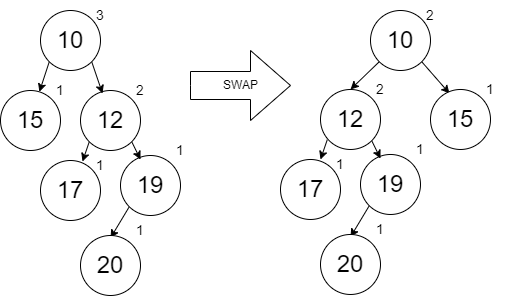

The diagram above was exported from draw.io. Its source (the exported page's mxGraphModel, read from the mxfile embedded in the PNG):
<mxGraphModel dx="1102" dy="865" grid="1" gridSize="10" guides="1" tooltips="1" connect="1" arrows="1" fold="1" page="1" pageScale="1" pageWidth="850" pageHeight="1100" math="0" shadow="0">
  <root>
    <mxCell id="0" />
    <mxCell id="1" parent="0" />
    <mxCell id="egZebEp88KU72r9SRnEN-52" style="edgeStyle=none;rounded=0;orthogonalLoop=1;jettySize=auto;html=1;exitX=0;exitY=1;exitDx=0;exitDy=0;entryX=0;entryY=0.75;entryDx=0;entryDy=0;fontSize=14;" parent="1" source="egZebEp88KU72r9SRnEN-48" target="egZebEp88KU72r9SRnEN-51" edge="1">
      <mxGeometry relative="1" as="geometry" />
    </mxCell>
    <mxCell id="egZebEp88KU72r9SRnEN-48" value="&lt;font style=&quot;font-size: 24px&quot;&gt;19&lt;/font&gt;" style="ellipse;whiteSpace=wrap;html=1;aspect=fixed;" parent="1" vertex="1">
      <mxGeometry x="180" y="205" width="60" height="60" as="geometry" />
    </mxCell>
    <mxCell id="egZebEp88KU72r9SRnEN-49" value="1" style="text;html=1;strokeColor=none;fillColor=none;align=center;verticalAlign=middle;whiteSpace=wrap;rounded=0;fontSize=14;" parent="1" vertex="1">
      <mxGeometry x="210" y="185" width="60" height="30" as="geometry" />
    </mxCell>
    <mxCell id="egZebEp88KU72r9SRnEN-50" value="&lt;font style=&quot;font-size: 24px&quot;&gt;20&lt;/font&gt;" style="ellipse;whiteSpace=wrap;html=1;aspect=fixed;" parent="1" vertex="1">
      <mxGeometry x="140" y="285" width="60" height="60" as="geometry" />
    </mxCell>
    <mxCell id="egZebEp88KU72r9SRnEN-51" value="1" style="text;html=1;strokeColor=none;fillColor=none;align=center;verticalAlign=middle;whiteSpace=wrap;rounded=0;fontSize=14;" parent="1" vertex="1">
      <mxGeometry x="170" y="265" width="60" height="30" as="geometry" />
    </mxCell>
    <mxCell id="0VGHKmyP8yDBSpkg8Hg7-3" style="rounded=0;orthogonalLoop=1;jettySize=auto;html=1;exitX=0;exitY=1;exitDx=0;exitDy=0;entryX=0.7;entryY=0.017;entryDx=0;entryDy=0;entryPerimeter=0;" edge="1" parent="1" source="0VGHKmyP8yDBSpkg8Hg7-1" target="0VGHKmyP8yDBSpkg8Hg7-2">
      <mxGeometry relative="1" as="geometry" />
    </mxCell>
    <mxCell id="0VGHKmyP8yDBSpkg8Hg7-6" style="edgeStyle=none;rounded=0;orthogonalLoop=1;jettySize=auto;html=1;exitX=1;exitY=1;exitDx=0;exitDy=0;entryX=0.333;entryY=0.067;entryDx=0;entryDy=0;entryPerimeter=0;" edge="1" parent="1" source="0VGHKmyP8yDBSpkg8Hg7-1" target="egZebEp88KU72r9SRnEN-48">
      <mxGeometry relative="1" as="geometry" />
    </mxCell>
    <mxCell id="0VGHKmyP8yDBSpkg8Hg7-1" value="&lt;font style=&quot;font-size: 24px&quot;&gt;12&lt;/font&gt;" style="ellipse;whiteSpace=wrap;html=1;aspect=fixed;" vertex="1" parent="1">
      <mxGeometry x="140" y="140" width="60" height="60" as="geometry" />
    </mxCell>
    <mxCell id="0VGHKmyP8yDBSpkg8Hg7-2" value="&lt;font style=&quot;font-size: 24px&quot;&gt;17&lt;/font&gt;" style="ellipse;whiteSpace=wrap;html=1;aspect=fixed;" vertex="1" parent="1">
      <mxGeometry x="100" y="210" width="60" height="60" as="geometry" />
    </mxCell>
    <mxCell id="0VGHKmyP8yDBSpkg8Hg7-4" value="2" style="text;html=1;strokeColor=none;fillColor=none;align=center;verticalAlign=middle;whiteSpace=wrap;rounded=0;fontSize=14;" vertex="1" parent="1">
      <mxGeometry x="170" y="125" width="60" height="30" as="geometry" />
    </mxCell>
    <mxCell id="0VGHKmyP8yDBSpkg8Hg7-5" value="1" style="text;html=1;strokeColor=none;fillColor=none;align=center;verticalAlign=middle;whiteSpace=wrap;rounded=0;fontSize=14;" vertex="1" parent="1">
      <mxGeometry x="130" y="200" width="60" height="30" as="geometry" />
    </mxCell>
    <mxCell id="0VGHKmyP8yDBSpkg8Hg7-9" style="edgeStyle=none;rounded=0;orthogonalLoop=1;jettySize=auto;html=1;exitX=0;exitY=1;exitDx=0;exitDy=0;" edge="1" parent="1" source="0VGHKmyP8yDBSpkg8Hg7-7" target="0VGHKmyP8yDBSpkg8Hg7-8">
      <mxGeometry relative="1" as="geometry" />
    </mxCell>
    <mxCell id="0VGHKmyP8yDBSpkg8Hg7-12" style="edgeStyle=none;rounded=0;orthogonalLoop=1;jettySize=auto;html=1;exitX=1;exitY=1;exitDx=0;exitDy=0;entryX=0.367;entryY=0.05;entryDx=0;entryDy=0;entryPerimeter=0;" edge="1" parent="1" source="0VGHKmyP8yDBSpkg8Hg7-7" target="0VGHKmyP8yDBSpkg8Hg7-1">
      <mxGeometry relative="1" as="geometry" />
    </mxCell>
    <mxCell id="0VGHKmyP8yDBSpkg8Hg7-7" value="&lt;font style=&quot;font-size: 24px&quot;&gt;10&lt;/font&gt;" style="ellipse;whiteSpace=wrap;html=1;aspect=fixed;" vertex="1" parent="1">
      <mxGeometry x="100" y="60" width="60" height="60" as="geometry" />
    </mxCell>
    <mxCell id="0VGHKmyP8yDBSpkg8Hg7-8" value="&lt;font style=&quot;font-size: 24px&quot;&gt;15&lt;/font&gt;" style="ellipse;whiteSpace=wrap;html=1;aspect=fixed;" vertex="1" parent="1">
      <mxGeometry x="60" y="140" width="60" height="60" as="geometry" />
    </mxCell>
    <mxCell id="0VGHKmyP8yDBSpkg8Hg7-10" value="3" style="text;html=1;strokeColor=none;fillColor=none;align=center;verticalAlign=middle;whiteSpace=wrap;rounded=0;fontSize=14;" vertex="1" parent="1">
      <mxGeometry x="130" y="50" width="60" height="30" as="geometry" />
    </mxCell>
    <mxCell id="0VGHKmyP8yDBSpkg8Hg7-11" value="1" style="text;html=1;strokeColor=none;fillColor=none;align=center;verticalAlign=middle;whiteSpace=wrap;rounded=0;fontSize=14;" vertex="1" parent="1">
      <mxGeometry x="90" y="125" width="60" height="30" as="geometry" />
    </mxCell>
    <mxCell id="0VGHKmyP8yDBSpkg8Hg7-13" style="edgeStyle=none;rounded=0;orthogonalLoop=1;jettySize=auto;html=1;exitX=0;exitY=1;exitDx=0;exitDy=0;entryX=0;entryY=0.75;entryDx=0;entryDy=0;fontSize=14;" edge="1" parent="1" source="0VGHKmyP8yDBSpkg8Hg7-14" target="0VGHKmyP8yDBSpkg8Hg7-17">
      <mxGeometry relative="1" as="geometry" />
    </mxCell>
    <mxCell id="0VGHKmyP8yDBSpkg8Hg7-14" value="&lt;font style=&quot;font-size: 24px&quot;&gt;19&lt;/font&gt;" style="ellipse;whiteSpace=wrap;html=1;aspect=fixed;" vertex="1" parent="1">
      <mxGeometry x="420" y="203.98" width="60" height="60" as="geometry" />
    </mxCell>
    <mxCell id="0VGHKmyP8yDBSpkg8Hg7-15" value="1" style="text;html=1;strokeColor=none;fillColor=none;align=center;verticalAlign=middle;whiteSpace=wrap;rounded=0;fontSize=14;" vertex="1" parent="1">
      <mxGeometry x="450" y="183.98" width="60" height="30" as="geometry" />
    </mxCell>
    <mxCell id="0VGHKmyP8yDBSpkg8Hg7-16" value="&lt;font style=&quot;font-size: 24px&quot;&gt;20&lt;/font&gt;" style="ellipse;whiteSpace=wrap;html=1;aspect=fixed;" vertex="1" parent="1">
      <mxGeometry x="380" y="283.98" width="60" height="60" as="geometry" />
    </mxCell>
    <mxCell id="0VGHKmyP8yDBSpkg8Hg7-17" value="1" style="text;html=1;strokeColor=none;fillColor=none;align=center;verticalAlign=middle;whiteSpace=wrap;rounded=0;fontSize=14;" vertex="1" parent="1">
      <mxGeometry x="410" y="263.98" width="60" height="30" as="geometry" />
    </mxCell>
    <mxCell id="0VGHKmyP8yDBSpkg8Hg7-18" style="rounded=0;orthogonalLoop=1;jettySize=auto;html=1;exitX=0;exitY=1;exitDx=0;exitDy=0;entryX=0.7;entryY=0.017;entryDx=0;entryDy=0;entryPerimeter=0;" edge="1" parent="1">
      <mxGeometry relative="1" as="geometry">
        <mxPoint x="386.78679656440363" y="189.17320343559635" as="sourcePoint" />
        <mxPoint x="380" y="208.97999999999996" as="targetPoint" />
      </mxGeometry>
    </mxCell>
    <mxCell id="0VGHKmyP8yDBSpkg8Hg7-19" style="edgeStyle=none;rounded=0;orthogonalLoop=1;jettySize=auto;html=1;exitX=1;exitY=1;exitDx=0;exitDy=0;entryX=0.333;entryY=0.067;entryDx=0;entryDy=0;entryPerimeter=0;" edge="1" parent="1" source="0VGHKmyP8yDBSpkg8Hg7-20" target="0VGHKmyP8yDBSpkg8Hg7-14">
      <mxGeometry relative="1" as="geometry" />
    </mxCell>
    <mxCell id="0VGHKmyP8yDBSpkg8Hg7-20" value="&lt;font style=&quot;font-size: 24px&quot;&gt;12&lt;/font&gt;" style="ellipse;whiteSpace=wrap;html=1;aspect=fixed;" vertex="1" parent="1">
      <mxGeometry x="380" y="138.98" width="60" height="60" as="geometry" />
    </mxCell>
    <mxCell id="0VGHKmyP8yDBSpkg8Hg7-21" value="&lt;font style=&quot;font-size: 24px&quot;&gt;17&lt;/font&gt;" style="ellipse;whiteSpace=wrap;html=1;aspect=fixed;" vertex="1" parent="1">
      <mxGeometry x="340" y="208.98" width="60" height="60" as="geometry" />
    </mxCell>
    <mxCell id="0VGHKmyP8yDBSpkg8Hg7-22" value="2" style="text;html=1;strokeColor=none;fillColor=none;align=center;verticalAlign=middle;whiteSpace=wrap;rounded=0;fontSize=14;" vertex="1" parent="1">
      <mxGeometry x="410" y="123.98" width="60" height="30" as="geometry" />
    </mxCell>
    <mxCell id="0VGHKmyP8yDBSpkg8Hg7-23" value="1" style="text;html=1;strokeColor=none;fillColor=none;align=center;verticalAlign=middle;whiteSpace=wrap;rounded=0;fontSize=14;" vertex="1" parent="1">
      <mxGeometry x="370" y="198.98" width="60" height="30" as="geometry" />
    </mxCell>
    <mxCell id="0VGHKmyP8yDBSpkg8Hg7-30" style="edgeStyle=none;rounded=0;orthogonalLoop=1;jettySize=auto;html=1;exitX=1;exitY=1;exitDx=0;exitDy=0;entryX=0.317;entryY=0.067;entryDx=0;entryDy=0;entryPerimeter=0;" edge="1" parent="1" source="0VGHKmyP8yDBSpkg8Hg7-26" target="0VGHKmyP8yDBSpkg8Hg7-27">
      <mxGeometry relative="1" as="geometry" />
    </mxCell>
    <mxCell id="0VGHKmyP8yDBSpkg8Hg7-31" style="edgeStyle=none;rounded=0;orthogonalLoop=1;jettySize=auto;html=1;exitX=0;exitY=1;exitDx=0;exitDy=0;entryX=0;entryY=0.5;entryDx=0;entryDy=0;" edge="1" parent="1" source="0VGHKmyP8yDBSpkg8Hg7-26" target="0VGHKmyP8yDBSpkg8Hg7-22">
      <mxGeometry relative="1" as="geometry" />
    </mxCell>
    <mxCell id="0VGHKmyP8yDBSpkg8Hg7-26" value="&lt;font style=&quot;font-size: 24px&quot;&gt;10&lt;/font&gt;" style="ellipse;whiteSpace=wrap;html=1;aspect=fixed;" vertex="1" parent="1">
      <mxGeometry x="430" y="60" width="60" height="60" as="geometry" />
    </mxCell>
    <mxCell id="0VGHKmyP8yDBSpkg8Hg7-27" value="&lt;font style=&quot;font-size: 24px&quot;&gt;15&lt;/font&gt;" style="ellipse;whiteSpace=wrap;html=1;aspect=fixed;" vertex="1" parent="1">
      <mxGeometry x="490" y="138.98" width="60" height="60" as="geometry" />
    </mxCell>
    <mxCell id="0VGHKmyP8yDBSpkg8Hg7-28" value="2" style="text;html=1;strokeColor=none;fillColor=none;align=center;verticalAlign=middle;whiteSpace=wrap;rounded=0;fontSize=14;" vertex="1" parent="1">
      <mxGeometry x="460" y="50" width="60" height="30" as="geometry" />
    </mxCell>
    <mxCell id="0VGHKmyP8yDBSpkg8Hg7-29" value="1" style="text;html=1;strokeColor=none;fillColor=none;align=center;verticalAlign=middle;whiteSpace=wrap;rounded=0;fontSize=14;" vertex="1" parent="1">
      <mxGeometry x="520" y="123.98" width="60" height="30" as="geometry" />
    </mxCell>
    <mxCell id="0VGHKmyP8yDBSpkg8Hg7-32" value="SWAP" style="html=1;shadow=0;dashed=0;align=center;verticalAlign=middle;shape=mxgraph.arrows2.arrow;dy=0.6;dx=40;notch=0;" vertex="1" parent="1">
      <mxGeometry x="250" y="100" width="100" height="70" as="geometry" />
    </mxCell>
  </root>
</mxGraphModel>